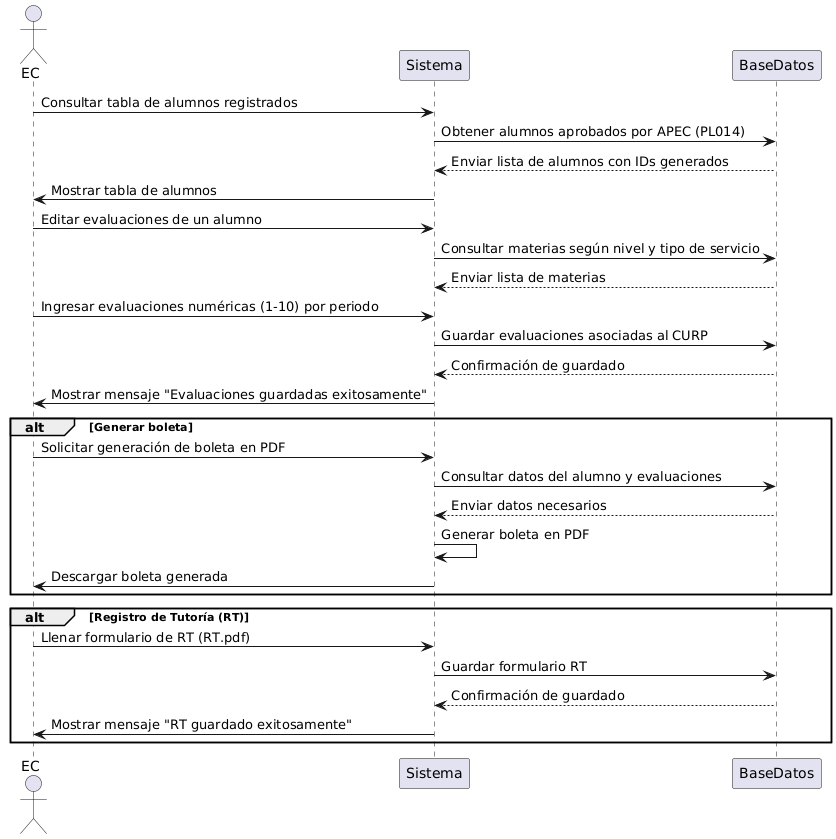

The diagram above was rendered by PlantUML. Its source (embedded in the PNG):
@startuml
actor EC
participant Sistema
participant BaseDatos

EC -> Sistema: Consultar tabla de alumnos registrados
Sistema -> BaseDatos: Obtener alumnos aprobados por APEC (PL014)
BaseDatos --> Sistema: Enviar lista de alumnos con IDs generados
Sistema -> EC: Mostrar tabla de alumnos

EC -> Sistema: Editar evaluaciones de un alumno
Sistema -> BaseDatos: Consultar materias según nivel y tipo de servicio
BaseDatos --> Sistema: Enviar lista de materias
EC -> Sistema: Ingresar evaluaciones numéricas (1-10) por periodo
Sistema -> BaseDatos: Guardar evaluaciones asociadas al CURP
BaseDatos --> Sistema: Confirmación de guardado
Sistema -> EC: Mostrar mensaje "Evaluaciones guardadas exitosamente"

alt Generar boleta
    EC -> Sistema: Solicitar generación de boleta en PDF
    Sistema -> BaseDatos: Consultar datos del alumno y evaluaciones
    BaseDatos --> Sistema: Enviar datos necesarios
    Sistema -> Sistema: Generar boleta en PDF
    Sistema -> EC: Descargar boleta generada
end

alt Registro de Tutoría (RT)
    EC -> Sistema: Llenar formulario de RT (RT.pdf)
    Sistema -> BaseDatos: Guardar formulario RT
    BaseDatos --> Sistema: Confirmación de guardado
    Sistema -> EC: Mostrar mensaje "RT guardado exitosamente"
end
@enduml